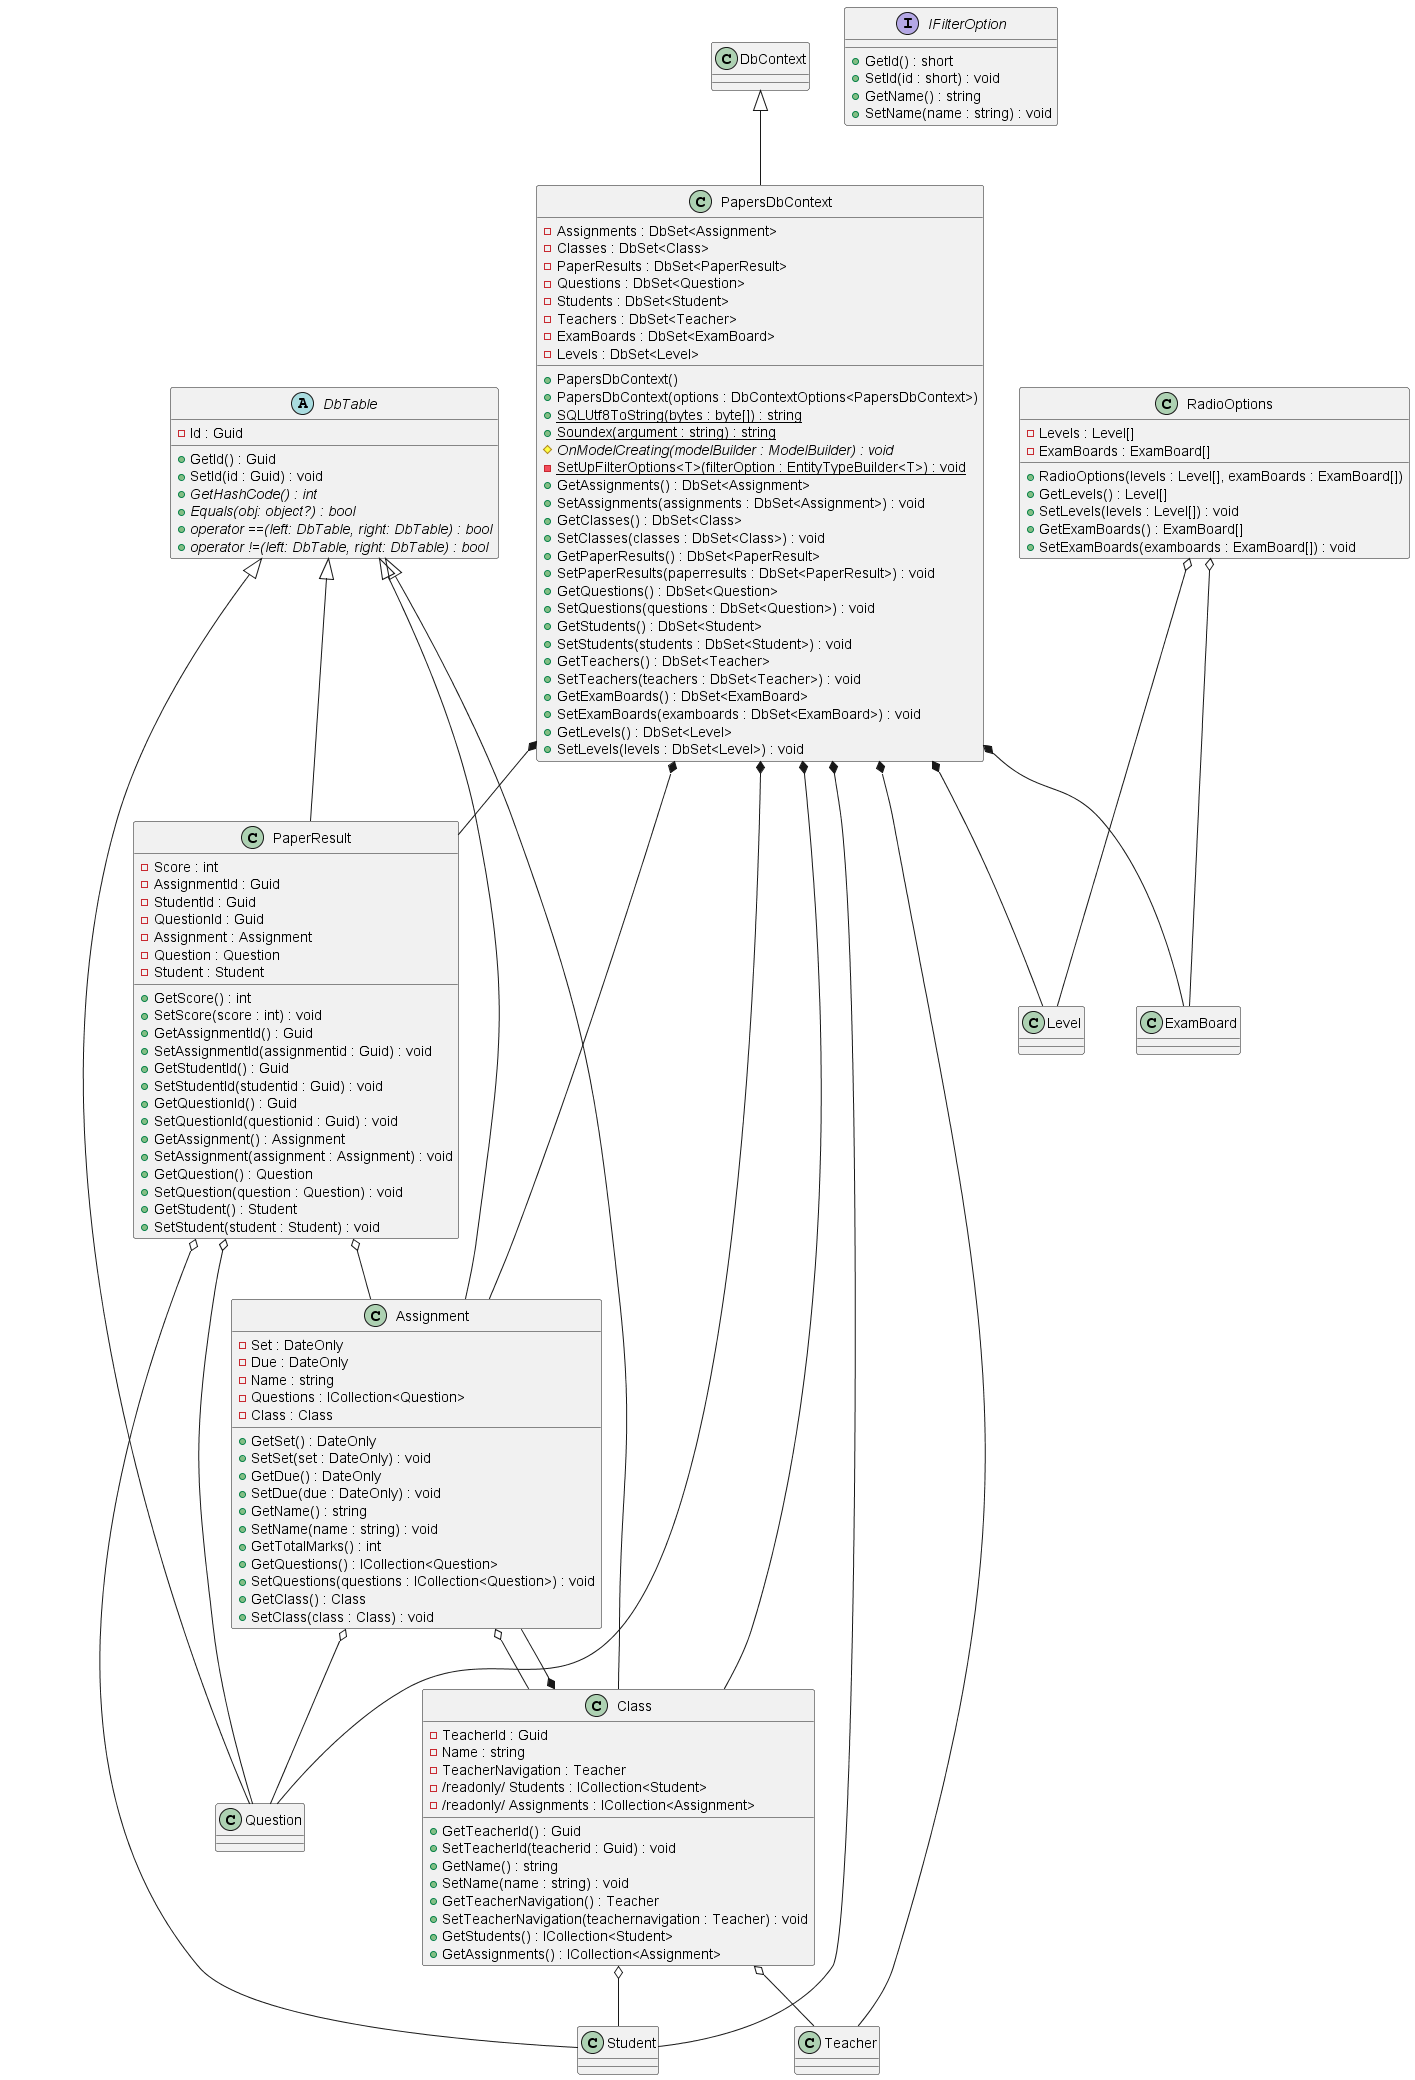

The diagram above was rendered by PlantUML. Its source (embedded in the PNG):
@startuml

abstract class DbTable {
    - Id : Guid
    + GetId() : Guid
+ SetId(id : Guid) : void
    + {abstract} GetHashCode() : int
    + {abstract} Equals(obj: object?) : bool
    + {abstract} operator ==(left: DbTable, right: DbTable) : bool
    + {abstract} operator !=(left: DbTable, right: DbTable) : bool
}

class PapersDbContext extends DbContext
{
+ PapersDbContext()
+ PapersDbContext(options : DbContextOptions<PapersDbContext>)
+ {static} SQLUtf8ToString(bytes : byte[]) : string
+ {static} Soundex(argument : string) : string
# {abstract} OnModelCreating(modelBuilder : ModelBuilder) : void
- {static} SetUpFilterOptions<T>(filterOption : EntityTypeBuilder<T>) : void
- Assignments : DbSet<Assignment>
+ GetAssignments() : DbSet<Assignment>
+ SetAssignments(assignments : DbSet<Assignment>) : void
- Classes : DbSet<Class>
+ GetClasses() : DbSet<Class>
+ SetClasses(classes : DbSet<Class>) : void
- PaperResults : DbSet<PaperResult>
+ GetPaperResults() : DbSet<PaperResult>
+ SetPaperResults(paperresults : DbSet<PaperResult>) : void
- Questions : DbSet<Question>
+ GetQuestions() : DbSet<Question>
+ SetQuestions(questions : DbSet<Question>) : void
- Students : DbSet<Student>
+ GetStudents() : DbSet<Student>
+ SetStudents(students : DbSet<Student>) : void
- Teachers : DbSet<Teacher>
+ GetTeachers() : DbSet<Teacher>
+ SetTeachers(teachers : DbSet<Teacher>) : void
- ExamBoards : DbSet<ExamBoard>
+ GetExamBoards() : DbSet<ExamBoard>
+ SetExamBoards(examboards : DbSet<ExamBoard>) : void
- Levels : DbSet<Level>
+ GetLevels() : DbSet<Level>
+ SetLevels(levels : DbSet<Level>) : void
}
PapersDbContext *-- Assignment
PapersDbContext *-- Class
PapersDbContext *-- PaperResult
PapersDbContext *-- Question
PapersDbContext *-- Student
PapersDbContext *-- Teacher
PapersDbContext *-- ExamBoard
PapersDbContext *-- Level

class PaperResult extends DbTable {
- Score : int
+ GetScore() : int
+ SetScore(score : int) : void
- AssignmentId : Guid
+ GetAssignmentId() : Guid
+ SetAssignmentId(assignmentid : Guid) : void
- StudentId : Guid
+ GetStudentId() : Guid
+ SetStudentId(studentid : Guid) : void
- QuestionId : Guid
+ GetQuestionId() : Guid
+ SetQuestionId(questionid : Guid) : void
- Assignment : Assignment
+ GetAssignment() : Assignment
+ SetAssignment(assignment : Assignment) : void
- Question : Question
+ GetQuestion() : Question
+ SetQuestion(question : Question) : void
- Student : Student
+ GetStudent() : Student
+ SetStudent(student : Student) : void
}
PaperResult o-- Assignment
PaperResult o-- Question
PaperResult o-- Student

class Class extends DbTable
{
- TeacherId : Guid
+ GetTeacherId() : Guid
+ SetTeacherId(teacherid : Guid) : void
- Name : string
+ GetName() : string
+ SetName(name : string) : void
- TeacherNavigation : Teacher
+ GetTeacherNavigation() : Teacher
+ SetTeacherNavigation(teachernavigation : Teacher) : void
- /readonly/ Students : ICollection<Student>
+ GetStudents() : ICollection<Student>
- /readonly/ Assignments : ICollection<Assignment>
+ GetAssignments() : ICollection<Assignment>
}
Class o-- Teacher
Class o-- Student
Class *-- Assignment

class Assignment {
    - Set : DateOnly
+ GetSet() : DateOnly
+ SetSet(set : DateOnly) : void
- Due : DateOnly
+ GetDue() : DateOnly
+ SetDue(due : DateOnly) : void
- Name : string
+ GetName() : string
+ SetName(name : string) : void
+ GetTotalMarks() : int
- Questions : ICollection<Question>
+ GetQuestions() : ICollection<Question>
+ SetQuestions(questions : ICollection<Question>) : void
- Class : Class
+ GetClass() : Class
+ SetClass(class : Class) : void
}
Assignment o-- Class
Assignment o-- Question

interface IFilterOption {
+ GetId() : short
+ SetId(id : short) : void
+ GetName() : string
+ SetName(name : string) : void
}

class RadioOptions
{
+ RadioOptions(levels : Level[], examBoards : ExamBoard[])
- Levels : Level[]
+ GetLevels() : Level[]
+ SetLevels(levels : Level[]) : void
- ExamBoards : ExamBoard[]
+ GetExamBoards() : ExamBoard[]
+ SetExamBoards(examboards : ExamBoard[]) : void
}
RadioOptions o-- Level
RadioOptions o-- ExamBoard


DbTable <|-- Question
DbTable <|-- Assignment

@enduml